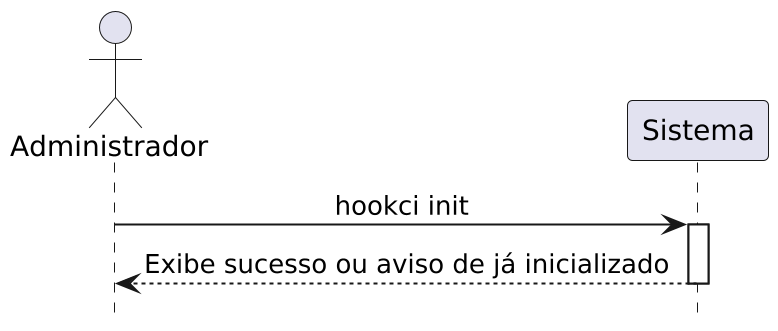

The diagram above was rendered by PlantUML. Its source (embedded in the PNG):
@startuml init
scale 2
!theme _none_
hide footbox
skinparam sequenceMessageAlign center

actor "Administrador" as User
participant "Sistema" as Sys

User -> Sys : hookci init
activate Sys
Sys --> User : Exibe sucesso ou aviso de já inicializado
deactivate Sys
@enduml